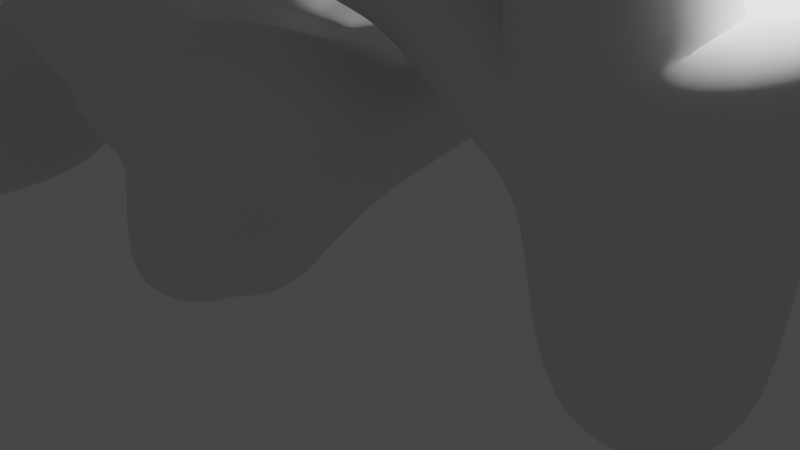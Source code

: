 # Source: coral.blend  (saved by Blender 2.82.7; exported with 4.5.12 LTS)
import bpy
from mathutils import Matrix  # noqa: F401  (used for matrix-valued properties, if any)

bpy.ops.wm.read_factory_settings(use_empty=True)
scene = bpy.context.scene
scene.name = 'Scene'

# ---- collections
col_collection = bpy.data.collections.new('Collection'); scene.collection.children.link(col_collection)

# ---- materials (node trees are filled in below, after node groups)
mat_material = bpy.data.materials.new('Material')
mat_material.alpha_threshold = 0.0
mat_material.use_transparent_shadow = False
mat_material.line_color = (0.0, 0.0, 0.0, 1.0)

# ---- material node trees
mat_material.use_nodes = True; mat_material.node_tree.nodes.clear()
_N = mat_material.node_tree.nodes; _L = mat_material.node_tree.links
n0 = _N.new('ShaderNodeOutputMaterial'); n0.name = 'Material Output'; n0.location = (300, 300)
n1 = _N.new('ShaderNodeBsdfPrincipled'); n1.name = 'Principled BSDF'; n1.location = (10, 300)
n1.distribution = 'GGX'
n1.subsurface_method = 'BURLEY'
n1.inputs[2].default_value = 0.4
n1.inputs[3].default_value = 1.45
n1.inputs[27].default_value = (0.0, 0.0, 0.0, 1.0)
n1.inputs[28].default_value = 1.0
_L.new(n1.outputs[0], n0.inputs[0])
n0.is_active_output = True

# ---- world
world_world = bpy.data.worlds.new('World'); scene.world = world_world
world_world.use_nodes = True; world_world.node_tree.nodes.clear()
_N = world_world.node_tree.nodes; _L = world_world.node_tree.links
n0 = _N.new('ShaderNodeOutputWorld'); n0.name = 'World Output'; n0.location = (300, 300)
n1 = _N.new('ShaderNodeBackground'); n1.name = 'Background'; n1.location = (10, 300)
n1.inputs[0].default_value = (0.05088, 0.05088, 0.05088, 1.0)
_L.new(n1.outputs[0], n0.inputs[0])
n0.is_active_output = True
world_world.color = (0.05088, 0.05088, 0.05088)
world_world.use_sun_shadow = False
world_world.sun_shadow_jitter_overblur = 0.0

# ---- cameras
cam_camera = bpy.data.cameras.new('Camera')
cam_camera.clip_end = 100.0
cam_camera.ortho_scale = 7.314

# ---- lights
light_light = bpy.data.lights.new('Light', 'POINT')
light_light.transmission_factor = 0.0
light_light.energy = 1000.0
light_light.shadow_soft_size = 0.1
light_light.shadow_maximum_resolution = 0.006
light_light.use_absolute_resolution = True

# ---- meshes
me_cube = bpy.data.meshes.new('Cube')
me_cube.from_pydata([(0.8059, 0.3821, 1.68), (0.9414, 0.9414, -1.0), (0.8059, -0.9962, 1.68), (0.9414, -0.9414, -1.0), (-1.302, -0.2093, 1.957), (-0.9414, 0.9414, -1.0), (-1.259, -1.122, 2.054), (-0.9414, -0.9414, -1.0), (0.4611, -1.313, 2.853), (-1.085, -1.238, 2.8), (0.4611, -0.009395, 2.853), (-1.126, -0.3721, 2.707), (0.0363, -1.056, 4.867), (-0.6375, -1.084, 4.729), (-0.1104, -0.2412, 4.787), (-1.042, -0.5374, 4.65), (-0.3897, 1.923, 2.624), (0.4647, 1.923, 2.624), (-0.409, 1.591, 3.246), (0.282, 1.591, 3.246), (-0.9132, -1.406, 3.258), (-0.9078, -0.1125, 3.21), (0.3839, -1.41, 3.265), (0.3893, -0.1167, 3.217), (-0.3935, -0.9325, 5.293), (-0.7053, -0.9426, 5.155), (-0.4625, -0.5032, 5.214), (-0.9107, -0.6528, 5.076), (-0.7727, -0.8143, 6.262), (-1.151, -0.8978, 6.125), (-0.8416, -0.385, 6.183), (-1.22, -0.4685, 6.045), (-1.236, 0.6568, 5.102), (-0.4316, 0.8151, 5.239), (-1.162, 0.4696, 5.528), (-0.7837, 0.5531, 5.666), (-1.586, -1.847, 5.338), (-1.991, -1.301, 5.258), (-1.654, -1.706, 5.764), (-1.859, -1.416, 5.685), (-0.8059, -0.9962, 1.68), (-0.8059, 0.3821, 1.68), (-0.8423, -1.313, 2.853), (-0.8423, -0.009395, 2.853), (-2.502, -1.096, 3.02), (-2.587, -0.3112, 2.859), (-2.162, -1.12, 3.608), (-2.243, -0.3759, 3.455), (-2.701, -0.8655, 3.211), (-2.787, -0.5655, 3.107), (-2.362, -0.8747, 3.593), (-2.443, -0.5902, 3.493), (-3.098, 0.3802, 3.28), (-2.754, 0.3154, 3.875), (-3.297, 0.1259, 3.527), (-2.953, 0.1012, 3.914), (-2.948, -1.972, 4.129), (-3.288, -1.947, 3.542), (-3.148, -1.726, 4.115), (-3.487, -1.717, 3.733), (1.976, 0.3146, 2.721), (1.976, -0.3523, 2.721), (1.809, 0.1252, 3.289), (1.809, -0.5055, 3.289), (3.439, -0.3951, 4.139), (3.422, -1.059, 4.198), (2.993, -0.5373, 4.547), (2.977, -1.165, 4.603), (2.355, -0.3667, 3.113), (2.113, -0.5071, 3.637), (2.117, 0.1228, 3.622), (2.359, 0.2994, 3.097), (1.196, 1.749, 3.574), (1.162, 1.319, 4.021), (1.489, 1.299, 4.336), (1.603, 1.727, 3.925), (0.8552, -0.1411, 5.659), (0.9483, -0.6579, 5.71), (0.6319, -0.3073, 5.93), (0.6756, -0.5797, 5.98), (0.3521, -0.9181, 5.159), (-0.0233, -0.8103, 5.531), (-0.08352, -0.4354, 5.462), (0.224, -0.2065, 5.089), (1.162, -0.02147, 6.107), (1.255, -0.5383, 6.158), (0.9386, -0.1877, 6.378), (0.9824, -0.46, 6.428), (0.3357, 0.7409, 6.44), (0.4691, 0.8401, 6.278), (0.5189, 0.8123, 6.707), (0.6523, 0.9116, 6.546), (2.251, -0.3099, 6.737), (2.345, -0.8267, 6.787), (2.028, -0.4761, 7.007), (2.072, -0.7485, 7.058)], [], [(10, 8, 63, 62), (3, 2, 40, 7), (7, 40, 41, 5), (5, 1, 3, 7), (1, 0, 2, 3), (5, 41, 0, 1), (21, 20, 13, 15), (41, 43, 18, 16), (40, 2, 8, 42), (4, 6, 44, 45), (13, 25, 38, 36), (20, 22, 12, 13), (23, 21, 15, 14), (22, 23, 14, 12), (17, 16, 18, 19), (10, 0, 17, 19), (0, 41, 16, 17), (43, 10, 19, 18), (8, 10, 23, 22), (10, 43, 21, 23), (42, 8, 22, 20), (43, 42, 20, 21), (27, 25, 29, 31), (13, 12, 24, 25), (26, 14, 33, 35), (81, 80, 77, 79), (30, 31, 29, 28), (25, 24, 28, 29), (26, 27, 31, 30), (24, 26, 30, 28), (33, 32, 34, 35), (15, 27, 34, 32), (27, 26, 35, 34), (14, 15, 32, 33), (37, 36, 38, 39), (25, 27, 39, 38), (15, 13, 36, 37), (27, 15, 37, 39), (6, 4, 41, 40), (11, 9, 42, 43), (4, 11, 43, 41), (9, 6, 40, 42), (49, 51, 55, 54), (6, 9, 46, 44), (9, 11, 47, 46), (11, 4, 45, 47), (49, 48, 50, 51), (45, 44, 48, 49), (46, 50, 58, 56), (46, 47, 51, 50), (53, 52, 54, 55), (47, 45, 52, 53), (51, 47, 53, 55), (45, 49, 54, 52), (57, 56, 58, 59), (50, 48, 59, 58), (44, 46, 56, 57), (48, 44, 57, 59), (69, 68, 65, 67), (2, 0, 60, 61), (0, 10, 62, 60), (8, 2, 61, 63), (65, 64, 66, 67), (70, 69, 67, 66), (71, 70, 66, 64), (68, 71, 64, 65), (61, 60, 71, 68), (62, 70, 74, 73), (62, 63, 69, 70), (63, 61, 68, 69), (72, 73, 74, 75), (70, 71, 75, 74), (71, 60, 72, 75), (60, 62, 73, 72), (78, 86, 90, 88), (83, 82, 78, 76), (82, 81, 79, 78), (80, 83, 76, 77), (12, 14, 83, 80), (26, 24, 81, 82), (14, 26, 82, 83), (24, 12, 80, 81), (87, 85, 93, 95), (78, 79, 87, 86), (79, 77, 85, 87), (77, 76, 84, 85), (89, 88, 90, 91), (76, 78, 88, 89), (84, 76, 89, 91), (86, 84, 91, 90), (93, 92, 94, 95), (85, 84, 92, 93), (84, 86, 94, 92), (86, 87, 95, 94)])
me_cube.polygons.foreach_set('use_smooth', [True] * 94)
_uv = me_cube.uv_layers.new(name='UVMap')
_uv.uv.foreach_set('vector', [0.625, 0.5, 0.625, 0.75, 0.625, 0.75, 0.625, 0.5, 0.375, 0.75, 0.625, 0.75, 0.625, 1.0, 0.375, 1.0, 0.375, 0.0, 0.625, 0.0, 0.625, 0.25, 0.375, 0.25, 0.125, 0.5, 0.375, 0.5, 0.375, 0.75, 0.125, 0.75, 0.375, 0.5, 0.625, 0.5, 0.625, 0.75, 0.375, 0.75, 0.375, 0.25, 0.625, 0.25, 0.625, 0.5, 0.375, 0.5, 0.625, 0.25, 0.625, 0.0, 0.625, 0.0, 0.625, 0.25, 0.625, 0.25, 0.625, 0.25, 0.625, 0.25, 0.625, 0.25, 0.625, 1.0, 0.625, 0.75, 0.625, 0.75, 0.625, 1.0, 0.625, 0.2089, 0.625, 0.04082, 0.625, 0.04082, 0.625, 0.2089, 0.625, 1.0, 0.625, 1.0, 0.625, 1.0, 0.625, 1.0, 0.625, 1.0, 0.625, 0.75, 0.625, 0.75, 0.625, 1.0, 0.625, 0.5, 0.625, 0.25, 0.625, 0.25, 0.625, 0.5, 0.625, 0.75, 0.625, 0.5, 0.625, 0.5, 0.625, 0.75, 0.625, 0.5, 0.625, 0.25, 0.625, 0.25, 0.625, 0.5, 0.625, 0.5, 0.625, 0.5, 0.625, 0.5, 0.625, 0.5, 0.625, 0.5, 0.625, 0.25, 0.625, 0.25, 0.625, 0.5, 0.625, 0.25, 0.625, 0.5, 0.625, 0.5, 0.625, 0.25, 0.625, 0.75, 0.625, 0.5, 0.625, 0.5, 0.625, 0.75, 0.625, 0.5, 0.625, 0.25, 0.625, 0.25, 0.625, 0.5, 0.625, 1.0, 0.625, 0.75, 0.625, 0.75, 0.625, 1.0, 0.625, 0.25, 0.625, 0.0, 0.625, 0.0, 0.625, 0.25, 0.625, 0.25, 0.625, 0.0, 0.625, 0.0, 0.625, 0.25, 0.625, 1.0, 0.625, 0.75, 0.625, 0.75, 0.625, 1.0, 0.625, 0.5, 0.625, 0.5, 0.625, 0.5, 0.625, 0.5, 0.625, 0.75, 0.625, 0.75, 0.625, 0.75, 0.625, 0.75, 0.625, 0.5, 0.875, 0.5, 0.875, 0.75, 0.625, 0.75, 0.625, 1.0, 0.625, 0.75, 0.625, 0.75, 0.625, 1.0, 0.625, 0.5, 0.625, 0.25, 0.625, 0.25, 0.625, 0.5, 0.625, 0.75, 0.625, 0.5, 0.625, 0.5, 0.625, 0.75, 0.625, 0.5, 0.625, 0.25, 0.625, 0.25, 0.625, 0.5, 0.625, 0.25, 0.625, 0.25, 0.625, 0.25, 0.625, 0.25, 0.625, 0.25, 0.625, 0.5, 0.625, 0.5, 0.625, 0.25, 0.625, 0.5, 0.625, 0.25, 0.625, 0.25, 0.625, 0.5, 0.625, 0.25, 0.625, 0.0, 0.625, 0.0, 0.625, 0.25, 0.625, 0.0, 0.625, 0.25, 0.625, 0.25, 0.625, 0.0, 0.625, 0.25, 0.625, 0.0, 0.625, 0.0, 0.625, 0.25, 0.625, 0.25, 0.625, 0.25, 0.625, 0.25, 0.625, 0.25, 0.625, 0.04082, 0.625, 0.2089, 0.625, 0.25, 0.625, 0.0, 0.625, 0.2078, 0.625, 0.04191, 0.625, 0.0, 0.625, 0.25, 0.625, 0.2089, 0.625, 0.2078, 0.625, 0.25, 0.625, 0.25, 0.625, 0.04191, 0.625, 0.04082, 0.625, 0.0, 0.625, 0.0, 0.625, 0.2089, 0.625, 0.2078, 0.625, 0.2078, 0.625, 0.2089, 0.625, 0.04082, 0.625, 0.04191, 0.625, 0.04191, 0.625, 0.04082, 0.625, 0.04191, 0.625, 0.2078, 0.625, 0.2078, 0.625, 0.04191, 0.625, 0.2078, 0.625, 0.2089, 0.625, 0.2089, 0.625, 0.2078, 0.625, 0.2089, 0.625, 0.04082, 0.625, 0.04191, 0.625, 0.2078, 0.625, 0.2089, 0.625, 0.04082, 0.625, 0.04082, 0.625, 0.2089, 0.625, 0.04191, 0.625, 0.04191, 0.625, 0.04191, 0.625, 0.04191, 0.625, 0.04191, 0.625, 0.2078, 0.625, 0.2078, 0.625, 0.04191, 0.625, 0.2078, 0.625, 0.2089, 0.625, 0.2089, 0.625, 0.2078, 0.625, 0.2078, 0.625, 0.2089, 0.625, 0.2089, 0.625, 0.2078, 0.625, 0.2078, 0.625, 0.2078, 0.625, 0.2078, 0.625, 0.2078, 0.625, 0.2089, 0.625, 0.2089, 0.625, 0.2089, 0.625, 0.2089, 0.625, 0.04082, 0.625, 0.04191, 0.625, 0.04191, 0.625, 0.04082, 0.625, 0.04191, 0.625, 0.04082, 0.625, 0.04082, 0.625, 0.04191, 0.625, 0.04082, 0.625, 0.04191, 0.625, 0.04191, 0.625, 0.04082, 0.625, 0.04082, 0.625, 0.04082, 0.625, 0.04082, 0.625, 0.04082, 0.625, 0.75, 0.625, 0.75, 0.625, 0.75, 0.625, 0.75, 0.625, 0.75, 0.625, 0.5, 0.625, 0.5, 0.625, 0.75, 0.625, 0.5, 0.625, 0.5, 0.625, 0.5, 0.625, 0.5, 0.625, 0.75, 0.625, 0.75, 0.625, 0.75, 0.625, 0.75, 0.625, 0.75, 0.625, 0.5, 0.625, 0.5, 0.625, 0.75, 0.625, 0.5, 0.625, 0.75, 0.625, 0.75, 0.625, 0.5, 0.625, 0.5, 0.625, 0.5, 0.625, 0.5, 0.625, 0.5, 0.625, 0.75, 0.625, 0.5, 0.625, 0.5, 0.625, 0.75, 0.625, 0.75, 0.625, 0.5, 0.625, 0.5, 0.625, 0.75, 0.625, 0.5, 0.625, 0.5, 0.625, 0.5, 0.625, 0.5, 0.625, 0.5, 0.625, 0.75, 0.625, 0.75, 0.625, 0.5, 0.625, 0.75, 0.625, 0.75, 0.625, 0.75, 0.625, 0.75, 0.625, 0.5, 0.625, 0.5, 0.625, 0.5, 0.625, 0.5, 0.625, 0.5, 0.625, 0.5, 0.625, 0.5, 0.625, 0.5, 0.625, 0.5, 0.625, 0.5, 0.625, 0.5, 0.625, 0.5, 0.625, 0.5, 0.625, 0.5, 0.625, 0.5, 0.625, 0.5, 0.625, 0.5, 0.625, 0.5, 0.625, 0.5, 0.625, 0.5, 0.625, 0.5, 0.625, 0.5, 0.625, 0.5, 0.625, 0.5, 0.625, 0.5, 0.625, 0.75, 0.625, 0.75, 0.625, 0.5, 0.625, 0.75, 0.625, 0.5, 0.625, 0.5, 0.625, 0.75, 0.625, 0.75, 0.625, 0.5, 0.625, 0.5, 0.625, 0.75, 0.625, 0.5, 0.625, 0.75, 0.625, 0.75, 0.625, 0.5, 0.625, 0.5, 0.625, 0.5, 0.625, 0.5, 0.625, 0.5, 0.625, 0.75, 0.625, 0.75, 0.625, 0.75, 0.625, 0.75, 0.625, 0.75, 0.625, 0.75, 0.625, 0.75, 0.625, 0.75, 0.625, 0.5, 0.625, 0.75, 0.625, 0.75, 0.625, 0.5, 0.625, 0.75, 0.625, 0.75, 0.625, 0.75, 0.625, 0.75, 0.625, 0.75, 0.625, 0.5, 0.625, 0.5, 0.625, 0.75, 0.625, 0.5, 0.625, 0.5, 0.625, 0.5, 0.625, 0.5, 0.625, 0.5, 0.625, 0.5, 0.625, 0.5, 0.625, 0.5, 0.625, 0.5, 0.625, 0.5, 0.625, 0.5, 0.625, 0.5, 0.625, 0.5, 0.625, 0.5, 0.625, 0.5, 0.625, 0.5, 0.625, 0.75, 0.625, 0.5, 0.625, 0.5, 0.625, 0.75, 0.625, 0.75, 0.625, 0.5, 0.625, 0.5, 0.625, 0.75, 0.625, 0.5, 0.625, 0.5, 0.625, 0.5, 0.625, 0.5, 0.625, 0.5, 0.625, 0.75, 0.625, 0.75, 0.625, 0.5])
me_cube.materials.append(mat_material)
me_cube.use_remesh_preserve_volume = False
me_cube.use_remesh_preserve_attributes = False
me_cube.use_mirror_vertex_groups = False
me_cube.update()
me_cube_001 = bpy.data.meshes.new('Cube.001')
me_cube_001.from_pydata([(-0.4115, -0.4115, -0.1974), (-0.2142, -0.2147, 0.07194), (-0.4119, 0.4125, -0.1959), (-0.2167, 0.2135, 0.07303), (0.4071, -0.4119, -0.1973), (0.211, -0.2184, 0.07323), (0.405, 0.4112, -0.198), (0.2118, 0.2139, 0.07302), (-0.515, -0.0005457, -0.2283), (-0.851, -0.8477, 0.3055), (-0.2765, 0.0004766, 0.08707), (-0.7999, 0.7161, 0.2739), (-0.003219, 0.5161, -0.2258), (-0.00235, 0.2744, 0.0872), (0.897, 0.7668, 0.2138), (0.5096, -0.001569, -0.2283), (0.2719, -0.0009821, 0.08706), (0.8018, -0.7624, 0.2226), (-0.002274, -0.5152, -0.2272), (-0.0001007, -0.2798, 0.08703), (-1.211, 0.04523, 0.1487), (-0.05984, 1.091, 0.3955), (1.102, 0.01376, 0.09587), (-0.009388, -1.124, 0.2465), (-0.0008753, -0.0005055, 0.111), (-0.6397, -0.6757, 0.4473), (-0.8105, 0.01819, 0.1026), (-0.6237, 0.5389, 0.286), (0.02399, 0.7219, 0.3155), (0.6491, 0.6287, 0.2982), (0.8027, -0.009607, 0.1287), (0.6242, -0.5968, 0.2588), (0.007041, -0.8694, -0.07119), (0.1618, 0.3661, -0.2146), (0.2994, 0.6648, 0.2189), (0.1623, -0.3673, -0.2152), (0.2638, -0.6245, 0.1273), (0.3116, 0.7206, 0.2845), (0.2366, -0.6179, 0.2243), (0.1584, -0.0006694, 0.09904), (0.09127, 0.2074, 0.08075), (0.09146, -0.212, 0.08078), (-0.1713, 0.3656, -0.2145), (-0.2236, 0.6167, 0.2944), (-0.1705, -0.367, -0.2154), (-0.2438, -0.6236, 0.2304), (-0.2974, 0.7744, 0.3134), (-0.2565, -0.6593, 0.2785), (-0.1613, -0.0006694, 0.09904), (-0.09678, 0.2075, 0.08075), (-0.09572, -0.2101, 0.08072), (-0.3694, -0.1675, -0.2156), (-0.6169, -0.2713, 0.3054), (0.3609, -0.1676, -0.2157), (0.5344, -0.2318, 0.237), (-0.6821, -0.2316, 0.2401), (0.6201, -0.2295, 0.1919), (-0.001449, -0.1605, 0.09904), (-0.2099, -0.09414, 0.08055), (0.205, -0.09549, 0.0807), (0.1327, -0.1353, 0.0898), (0.2349, -0.238, -0.2373), (-0.1364, -0.1353, 0.0898), (-0.2397, -0.238, -0.2373), (-0.369, 0.1657, -0.2157), (-0.6286, 0.242, 0.2167), (0.3602, 0.1645, -0.2163), (0.5969, 0.2581, 0.2503), (-0.6793, 0.2478, 0.2212), (0.6596, 0.2405, 0.1843), (-0.001449, 0.1592, 0.09904), (-0.2112, 0.09303, 0.08075), (0.205, 0.09309, 0.08069), (0.1327, 0.1337, 0.0898), (0.2349, 0.2367, -0.2373), (-0.1364, 0.1337, 0.0898), (-0.2397, 0.2366, -0.2373), (-0.248, 0.1055, -0.7318), (-0.2697, -0.007947, -0.756), (0.1486, 0.2748, -0.7324), (0.03153, 0.2944, -0.716), (0.3188, -0.1067, -0.8387), (0.3406, 0.006722, -0.8144), (-0.07773, -0.276, -0.838), (0.03934, -0.2956, -0.8544), (0.03316, 0.201, -0.7379), (0.03533, -0.006794, -0.7867), (0.2476, 0.0003525, -0.8065), (0.03746, -0.2094, -0.8341), (-0.177, -0.008753, -0.7656), (0.1558, -0.2704, -0.8603), (0.254, -0.204, -0.8548), (0.2484, 0.2132, -0.7569), (-0.08494, 0.2691, -0.7101), (-0.1776, -0.2144, -0.8135), (-0.1831, 0.2028, -0.7156), (-0.245, -0.1203, -0.7847), (0.3159, 0.1191, -0.7857), (-0.5496, -0.578, 0.5031), (-0.6973, 0.01444, 0.2064), (-0.5375, 0.4699, 0.3505), (0.05915, 0.3719, 0.2297), (0.5564, 0.5408, 0.3745), (0.6902, -0.007779, 0.2262), (0.5367, -0.5166, 0.3346), (0.005527, -0.7445, 0.08358), (0.2273, -0.5371, 0.2077), (0.1825, 0.4859, 0.2516), (-0.2124, -0.5359, 0.289), (-0.2202, 0.5592, 0.3018), (0.4646, -0.2029, 0.2777), (-0.5306, -0.2337, 0.3533), (0.5139, 0.2231, 0.3027), (-0.5402, 0.2104, 0.2785)], [], [(51, 55, 20, 8), (55, 52, 26, 20), (68, 65, 27, 11), (64, 68, 11, 2), (42, 46, 21, 12), (46, 43, 28, 21), (37, 34, 29, 14), (33, 37, 14, 6), (66, 69, 22, 15), (69, 67, 30, 22), (56, 54, 31, 17), (53, 56, 17, 4), (35, 38, 23, 18), (38, 36, 32, 23), (47, 45, 25, 9), (44, 47, 9, 0), (18, 44, 83, 84), (76, 42, 93, 95), (61, 53, 4, 35), (61, 35, 90, 91), (73, 70, 24, 39), (75, 71, 10, 48), (62, 58, 1, 50), (60, 57, 19, 41), (111, 99, 26, 52), (113, 100, 27, 65), (109, 101, 28, 43), (107, 102, 29, 34), (112, 103, 30, 67), (110, 104, 31, 54), (106, 105, 32, 36), (108, 98, 25, 45), (104, 106, 36, 31), (101, 107, 34, 28), (59, 60, 41, 5), (72, 73, 39, 16), (42, 12, 80, 93), (33, 74, 92, 79), (17, 31, 36, 38), (4, 17, 38, 35), (12, 21, 37, 33), (21, 28, 34, 37), (105, 108, 45, 32), (100, 109, 43, 27), (57, 62, 50, 19), (70, 75, 48, 24), (51, 63, 44, 0), (44, 63, 94, 83), (18, 23, 47, 44), (23, 32, 45, 47), (11, 27, 43, 46), (2, 11, 46, 42), (53, 61, 91, 81), (24, 48, 62, 57), (66, 15, 82, 97), (16, 39, 60, 59), (103, 110, 54, 30), (98, 111, 52, 25), (39, 24, 57, 60), (48, 10, 58, 62), (12, 33, 79, 80), (51, 8, 78, 96), (15, 22, 56, 53), (22, 30, 54, 56), (9, 25, 52, 55), (0, 9, 55, 51), (2, 42, 76, 64), (13, 49, 75, 70), (8, 64, 77, 78), (7, 40, 73, 72), (102, 112, 67, 29), (99, 113, 65, 26), (49, 3, 71, 75), (40, 13, 70, 73), (33, 6, 66, 74), (63, 51, 96, 94), (14, 29, 67, 69), (6, 14, 69, 66), (8, 20, 68, 64), (20, 26, 65, 68), (95, 85, 86, 89), (92, 97, 82, 87), (94, 88, 84, 83), (88, 91, 90, 84), (85, 92, 87, 86), (77, 95, 89, 78), (78, 89, 94, 96), (86, 87, 91, 88), (89, 86, 88, 94), (87, 82, 81, 91), (80, 79, 92, 85), (93, 80, 85, 95), (64, 76, 95, 77), (74, 66, 97, 92), (15, 53, 81, 82), (35, 18, 84, 90), (10, 71, 113, 99), (7, 72, 112, 102), (1, 58, 111, 98), (16, 59, 110, 103), (3, 49, 109, 100), (19, 50, 108, 105), (13, 40, 107, 101), (5, 41, 106, 104), (50, 1, 98, 108), (41, 19, 105, 106), (59, 5, 104, 110), (72, 16, 103, 112), (40, 7, 102, 107), (49, 13, 101, 109), (71, 3, 100, 113), (58, 10, 99, 111)])
me_cube_001.polygons.foreach_set('use_smooth', [True] * 112)
_uv = me_cube_001.uv_layers.new(name='UVMap')
_uv.uv.foreach_set('vector', [0.375, 0.0625, 0.5, 0.0625, 0.5, 0.125, 0.375, 0.125, 0.5, 0.0625, 0.625, 0.0625, 0.625, 0.125, 0.5, 0.125, 0.5, 0.1875, 0.625, 0.1875, 0.625, 0.25, 0.5, 0.25, 0.375, 0.1875, 0.5, 0.1875, 0.5, 0.25, 0.375, 0.25, 0.3724, 0.3099, 0.5, 0.3116, 0.5, 0.3733, 0.3698, 0.3698, 0.5, 0.3116, 0.6276, 0.3099, 0.6302, 0.3698, 0.5, 0.3733, 0.5, 0.4332, 0.6484, 0.4141, 0.6667, 0.4583, 0.5, 0.4931, 0.3516, 0.4141, 0.5, 0.4332, 0.5, 0.4931, 0.3333, 0.4583, 0.3507, 0.5417, 0.5, 0.559, 0.5, 0.625, 0.3681, 0.625, 0.5, 0.559, 0.6493, 0.5417, 0.6319, 0.625, 0.5, 0.625, 0.5, 0.691, 0.6493, 0.7083, 0.6667, 0.7917, 0.5, 0.7569, 0.3507, 0.7083, 0.5, 0.691, 0.5, 0.7569, 0.3333, 0.7917, 0.3516, 0.8359, 0.5, 0.8168, 0.5, 0.8767, 0.3698, 0.8802, 0.5, 0.8168, 0.6484, 0.8359, 0.6302, 0.8802, 0.5, 0.8767, 0.5, 0.9384, 0.6276, 0.9401, 0.625, 1.0, 0.5, 1.0, 0.3724, 0.9401, 0.5, 0.9384, 0.5, 1.0, 0.375, 1.0, 0.3698, 0.8802, 0.3724, 0.9401, 0.3724, 0.9401, 0.3698, 0.8802, 0.1858, 0.5612, 0.1849, 0.4974, 0.1849, 0.4974, 0.1858, 0.5612, 0.2986, 0.6992, 0.3507, 0.7083, 0.3333, 0.7917, 0.2891, 0.7734, 0.2986, 0.6992, 0.2891, 0.7734, 0.2891, 0.7734, 0.2986, 0.6992, 0.7167, 0.578, 0.7529, 0.5805, 0.7517, 0.625, 0.7108, 0.625, 0.7933, 0.5825, 0.8336, 0.5846, 0.836, 0.625, 0.7938, 0.625, 0.7932, 0.6675, 0.8336, 0.6655, 0.8312, 0.7059, 0.7926, 0.7099, 0.7167, 0.672, 0.7529, 0.6695, 0.7541, 0.714, 0.7226, 0.719, 0.8662, 0.6828, 0.8667, 0.625, 0.875, 0.625, 0.875, 0.6875, 0.8662, 0.5672, 0.8657, 0.5093, 0.875, 0.5, 0.875, 0.5625, 0.8103, 0.5064, 0.755, 0.5035, 0.7552, 0.4948, 0.8151, 0.4974, 0.7134, 0.4881, 0.6718, 0.4726, 0.6667, 0.4583, 0.7109, 0.4766, 0.6559, 0.5488, 0.64, 0.625, 0.6319, 0.625, 0.6493, 0.5417, 0.6559, 0.7012, 0.6718, 0.7774, 0.6667, 0.7917, 0.6493, 0.7083, 0.7134, 0.7619, 0.755, 0.7465, 0.7552, 0.7552, 0.7109, 0.7734, 0.8103, 0.7436, 0.8657, 0.7407, 0.875, 0.75, 0.8151, 0.7526, 0.6718, 0.7774, 0.7134, 0.7619, 0.7109, 0.7734, 0.6667, 0.7917, 0.755, 0.5035, 0.7134, 0.4881, 0.7109, 0.4766, 0.7552, 0.4948, 0.6805, 0.6745, 0.7167, 0.672, 0.7226, 0.719, 0.6911, 0.7241, 0.6805, 0.5754, 0.7167, 0.578, 0.7108, 0.625, 0.6699, 0.625, 0.3724, 0.3099, 0.3698, 0.3698, 0.3698, 0.3698, 0.3724, 0.3099, 0.2891, 0.4766, 0.2986, 0.5508, 0.2986, 0.5508, 0.2891, 0.4766, 0.5, 0.7569, 0.6667, 0.7917, 0.6484, 0.8359, 0.5, 0.8168, 0.3333, 0.7917, 0.5, 0.7569, 0.5, 0.8168, 0.3516, 0.8359, 0.3698, 0.3698, 0.5, 0.3733, 0.5, 0.4332, 0.3516, 0.4141, 0.5, 0.3733, 0.6302, 0.3698, 0.6484, 0.4141, 0.5, 0.4332, 0.755, 0.7465, 0.8103, 0.7436, 0.8151, 0.7526, 0.7552, 0.7552, 0.8657, 0.5093, 0.8103, 0.5064, 0.8151, 0.4974, 0.875, 0.5, 0.7529, 0.6695, 0.7932, 0.6675, 0.7926, 0.7099, 0.7541, 0.714, 0.7529, 0.5805, 0.7933, 0.5825, 0.7938, 0.625, 0.7517, 0.625, 0.125, 0.6875, 0.1858, 0.6888, 0.1849, 0.7526, 0.125, 0.75, 0.1849, 0.7526, 0.1858, 0.6888, 0.1858, 0.6888, 0.1849, 0.7526, 0.3698, 0.8802, 0.5, 0.8767, 0.5, 0.9384, 0.3724, 0.9401, 0.5, 0.8767, 0.6302, 0.8802, 0.6276, 0.9401, 0.5, 0.9384, 0.5, 0.25, 0.625, 0.25, 0.6276, 0.3099, 0.5, 0.3116, 0.375, 0.25, 0.5, 0.25, 0.5, 0.3116, 0.3724, 0.3099, 0.3507, 0.7083, 0.2986, 0.6992, 0.2986, 0.6992, 0.3507, 0.7083, 0.7517, 0.625, 0.7938, 0.625, 0.7932, 0.6675, 0.7529, 0.6695, 0.3507, 0.5417, 0.3681, 0.625, 0.3681, 0.625, 0.3507, 0.5417, 0.6699, 0.625, 0.7108, 0.625, 0.7167, 0.672, 0.6805, 0.6745, 0.64, 0.625, 0.6559, 0.7012, 0.6493, 0.7083, 0.6319, 0.625, 0.8657, 0.7407, 0.8662, 0.6828, 0.875, 0.6875, 0.875, 0.75, 0.7108, 0.625, 0.7517, 0.625, 0.7529, 0.6695, 0.7167, 0.672, 0.7938, 0.625, 0.836, 0.625, 0.8336, 0.6655, 0.7932, 0.6675, 0.3698, 0.3698, 0.3516, 0.4141, 0.3516, 0.4141, 0.3698, 0.3698, 0.375, 0.0625, 0.375, 0.125, 0.375, 0.125, 0.375, 0.0625, 0.3681, 0.625, 0.5, 0.625, 0.5, 0.691, 0.3507, 0.7083, 0.5, 0.625, 0.6319, 0.625, 0.6493, 0.7083, 0.5, 0.691, 0.5, 0.0, 0.625, 0.0, 0.625, 0.0625, 0.5, 0.0625, 0.375, 0.0, 0.5, 0.0, 0.5, 0.0625, 0.375, 0.0625, 0.125, 0.5, 0.1849, 0.4974, 0.1858, 0.5612, 0.125, 0.5625, 0.7541, 0.536, 0.7927, 0.5401, 0.7933, 0.5825, 0.7529, 0.5805, 0.375, 0.125, 0.375, 0.1875, 0.375, 0.1875, 0.375, 0.125, 0.6911, 0.5259, 0.7226, 0.531, 0.7167, 0.578, 0.6805, 0.5754, 0.6718, 0.4726, 0.6559, 0.5488, 0.6493, 0.5417, 0.6667, 0.4583, 0.8667, 0.625, 0.8662, 0.5672, 0.875, 0.5625, 0.875, 0.625, 0.7927, 0.5401, 0.8312, 0.5441, 0.8336, 0.5846, 0.7933, 0.5825, 0.7226, 0.531, 0.7541, 0.536, 0.7529, 0.5805, 0.7167, 0.578, 0.2891, 0.4766, 0.3333, 0.4583, 0.3507, 0.5417, 0.2986, 0.5508, 0.1858, 0.6888, 0.125, 0.6875, 0.125, 0.6875, 0.1858, 0.6888, 0.5, 0.4931, 0.6667, 0.4583, 0.6493, 0.5417, 0.5, 0.559, 0.3333, 0.4583, 0.5, 0.4931, 0.5, 0.559, 0.3507, 0.5417, 0.375, 0.125, 0.5, 0.125, 0.5, 0.1875, 0.375, 0.1875, 0.5, 0.125, 0.625, 0.125, 0.625, 0.1875, 0.5, 0.1875, 0.1858, 0.5612, 0.2465, 0.5599, 0.2483, 0.625, 0.1866, 0.625, 0.2986, 0.5508, 0.3507, 0.5417, 0.3681, 0.625, 0.3082, 0.625, 0.1858, 0.6888, 0.2465, 0.6901, 0.2448, 0.7552, 0.1849, 0.7526, 0.2465, 0.6901, 0.2986, 0.6992, 0.2891, 0.7734, 0.2448, 0.7552, 0.2465, 0.5599, 0.2986, 0.5508, 0.3082, 0.625, 0.2483, 0.625, 0.125, 0.5625, 0.1858, 0.5612, 0.1866, 0.625, 0.125, 0.625, 0.125, 0.625, 0.1866, 0.625, 0.1858, 0.6888, 0.125, 0.6875, 0.2483, 0.625, 0.3082, 0.625, 0.2986, 0.6992, 0.2465, 0.6901, 0.1866, 0.625, 0.2483, 0.625, 0.2465, 0.6901, 0.1858, 0.6888, 0.3082, 0.625, 0.3681, 0.625, 0.3507, 0.7083, 0.2986, 0.6992, 0.2448, 0.4948, 0.2891, 0.4766, 0.2986, 0.5508, 0.2465, 0.5599, 0.1849, 0.4974, 0.2448, 0.4948, 0.2465, 0.5599, 0.1858, 0.5612, 0.125, 0.5625, 0.1858, 0.5612, 0.1858, 0.5612, 0.125, 0.5625, 0.2986, 0.5508, 0.3507, 0.5417, 0.3507, 0.5417, 0.2986, 0.5508, 0.3681, 0.625, 0.3507, 0.7083, 0.3507, 0.7083, 0.3681, 0.625, 0.3516, 0.8359, 0.3698, 0.8802, 0.3698, 0.8802, 0.3516, 0.8359, 0.836, 0.625, 0.8336, 0.5846, 0.8662, 0.5672, 0.8667, 0.625, 0.6911, 0.5259, 0.6805, 0.5754, 0.6559, 0.5488, 0.6718, 0.4726, 0.8312, 0.7059, 0.8336, 0.6655, 0.8662, 0.6828, 0.8657, 0.7407, 0.6699, 0.625, 0.6805, 0.6745, 0.6559, 0.7012, 0.64, 0.625, 0.8312, 0.5441, 0.7927, 0.5401, 0.8103, 0.5064, 0.8657, 0.5093, 0.7541, 0.714, 0.7926, 0.7099, 0.8103, 0.7436, 0.755, 0.7465, 0.7541, 0.536, 0.7226, 0.531, 0.7134, 0.4881, 0.755, 0.5035, 0.6911, 0.7241, 0.7226, 0.719, 0.7134, 0.7619, 0.6718, 0.7774, 0.7926, 0.7099, 0.8312, 0.7059, 0.8657, 0.7407, 0.8103, 0.7436, 0.7226, 0.719, 0.7541, 0.714, 0.755, 0.7465, 0.7134, 0.7619, 0.6805, 0.6745, 0.6911, 0.7241, 0.6718, 0.7774, 0.6559, 0.7012, 0.6805, 0.5754, 0.6699, 0.625, 0.64, 0.625, 0.6559, 0.5488, 0.7226, 0.531, 0.6911, 0.5259, 0.6718, 0.4726, 0.7134, 0.4881, 0.7927, 0.5401, 0.7541, 0.536, 0.755, 0.5035, 0.8103, 0.5064, 0.8336, 0.5846, 0.8312, 0.5441, 0.8657, 0.5093, 0.8662, 0.5672, 0.8336, 0.6655, 0.836, 0.625, 0.8667, 0.625, 0.8662, 0.6828])
me_cube_001.use_remesh_fix_poles = True
me_cube_001.use_remesh_preserve_attributes = False
me_cube_001.use_mirror_vertex_groups = False
me_cube_001.update()
me_cube_002 = bpy.data.meshes.new('Cube.002')
me_cube_002.from_pydata([(-2.071, -2.071, -1.306), (-1.342, -1.342, 0.6464), (-2.071, 2.071, -1.306), (-0.7669, 1.331, 0.6331), (2.071, -2.071, -1.306), (1.775, -1.171, 0.644), (2.071, 2.071, -1.306), (1.28, 1.462, 0.5798), (-2.071, -2.071, -0.8813), (-2.071, 2.071, -0.8813), (2.071, 2.071, -0.8813), (2.071, -2.071, -0.8813)], [], [(8, 1, 3, 9), (9, 3, 7, 10), (10, 7, 5, 11), (11, 5, 1, 8), (2, 6, 4, 0), (7, 3, 1, 5), (4, 11, 8, 0), (6, 10, 11, 4), (2, 9, 10, 6), (0, 8, 9, 2)])
me_cube_002.polygons.foreach_set('use_smooth', [True] * 10)
_uv = me_cube_002.uv_layers.new(name='UVMap')
_uv.uv.foreach_set('vector', [0.4102, 0.0, 0.625, 0.0, 0.625, 0.25, 0.4102, 0.25, 0.4102, 0.25, 0.625, 0.25, 0.625, 0.5, 0.4102, 0.5, 0.4102, 0.5, 0.625, 0.5, 0.625, 0.75, 0.4102, 0.75, 0.4102, 0.75, 0.625, 0.75, 0.625, 1.0, 0.4102, 1.0, 0.125, 0.5, 0.375, 0.5, 0.375, 0.75, 0.125, 0.75, 0.625, 0.5, 0.875, 0.5, 0.875, 0.75, 0.625, 0.75, 0.375, 0.75, 0.4102, 0.75, 0.4102, 1.0, 0.375, 1.0, 0.375, 0.5, 0.4102, 0.5, 0.4102, 0.75, 0.375, 0.75, 0.375, 0.25, 0.4102, 0.25, 0.4102, 0.5, 0.375, 0.5, 0.375, 0.0, 0.4102, 0.0, 0.4102, 0.25, 0.375, 0.25])
me_cube_002.use_remesh_fix_poles = True
me_cube_002.use_remesh_preserve_attributes = False
me_cube_002.use_mirror_vertex_groups = False
me_cube_002.update()

# ---- objects
ob_coral = bpy.data.objects.new('coral', me_cube)
ob_light = bpy.data.objects.new('Light', light_light)
ob_camera = bpy.data.objects.new('Camera', cam_camera)
ob_coral2 = bpy.data.objects.new('coral2', me_cube_001)
ob_coral3 = bpy.data.objects.new('coral3', me_cube_002)

# ---- transforms, parenting, visibility, modifiers, constraints
ob_coral.location = (3.147, 0.0, 0.0)
ob_coral.scale = (0.8755, 0.8755, 0.8755)
ob_coral.lock_rotations_4d = False
ob_coral.empty_display_type = 'ARROWS'
ob_coral.lineart.crease_threshold = 0.0
_m = ob_coral.modifiers.new('Subdivision', 'SUBSURF')
_m.uv_smooth = 'PRESERVE_CORNERS'
_m.levels = 4
_m.render_levels = 5
_m.show_only_control_edges = False
_m = ob_coral.modifiers.new('Displace', 'DISPLACE')
_m.strength = 0.7
ob_light.location = (4.076, 1.005, 5.904)
ob_light.rotation_euler = (0.6503, 0.05522, 1.866)
ob_light.lock_rotations_4d = False
ob_light.empty_display_type = 'ARROWS'
ob_light.color = (0.0, 0.0, 0.0, 0.0)
ob_light.lineart.crease_threshold = 0.0
ob_camera.location = (7.359, -6.926, 4.958)
ob_camera.rotation_euler = (1.109, 0.0, 0.8149)
ob_camera.lock_rotations_4d = False
ob_camera.empty_display_type = 'ARROWS'
ob_camera.color = (0.0, 0.0, 0.0, 0.0)
ob_camera.display_type = 'WIRE'
ob_camera.lineart.crease_threshold = 0.0
ob_coral2.location = (-1.4, -0.5599, 1.36)
ob_coral2.rotation_euler = (-0.2292, -0.09829, -1.276)
ob_coral2.scale = (2.683, 2.683, 2.683)
ob_coral2.lineart.crease_threshold = 0.0
_m = ob_coral2.modifiers.new('Subdivision', 'SUBSURF')
_m.uv_smooth = 'PRESERVE_CORNERS'
_m.levels = 3
_m.render_levels = 6
_m.show_only_control_edges = False
_m = ob_coral2.modifiers.new('Displace', 'DISPLACE')
_m.strength = 0.2
ob_coral3.location = (-6.065, -2.049, 0.7501)
ob_coral3.lineart.crease_threshold = 0.0
_m = ob_coral3.modifiers.new('Subdivision', 'SUBSURF')
_m.uv_smooth = 'PRESERVE_CORNERS'
_m.levels = 4
_m.render_levels = 6
_m.show_only_control_edges = False
_m = ob_coral3.modifiers.new('Displace', 'DISPLACE')
_m.strength = 0.2

# ---- collection membership
col_collection.objects.link(ob_coral)
col_collection.objects.link(ob_light)
col_collection.objects.link(ob_camera)
col_collection.objects.link(ob_coral2)
col_collection.objects.link(ob_coral3)

# ---- scene / render settings (as saved in the file)
scene.camera = ob_camera
scene.frame_start = 1; scene.frame_end = 250; scene.frame_set(1)
scene.render.engine = 'BLENDER_EEVEE_NEXT'
scene.cycles.use_denoising = False
scene.cycles.samples = 128
scene.cycles.sampling_pattern = 'TABULATED_SOBOL'
scene.cycles.use_adaptive_sampling = False
scene.cycles.use_light_tree = False
scene.view_settings.view_transform = 'Filmic'
bpy.context.view_layer.update()
